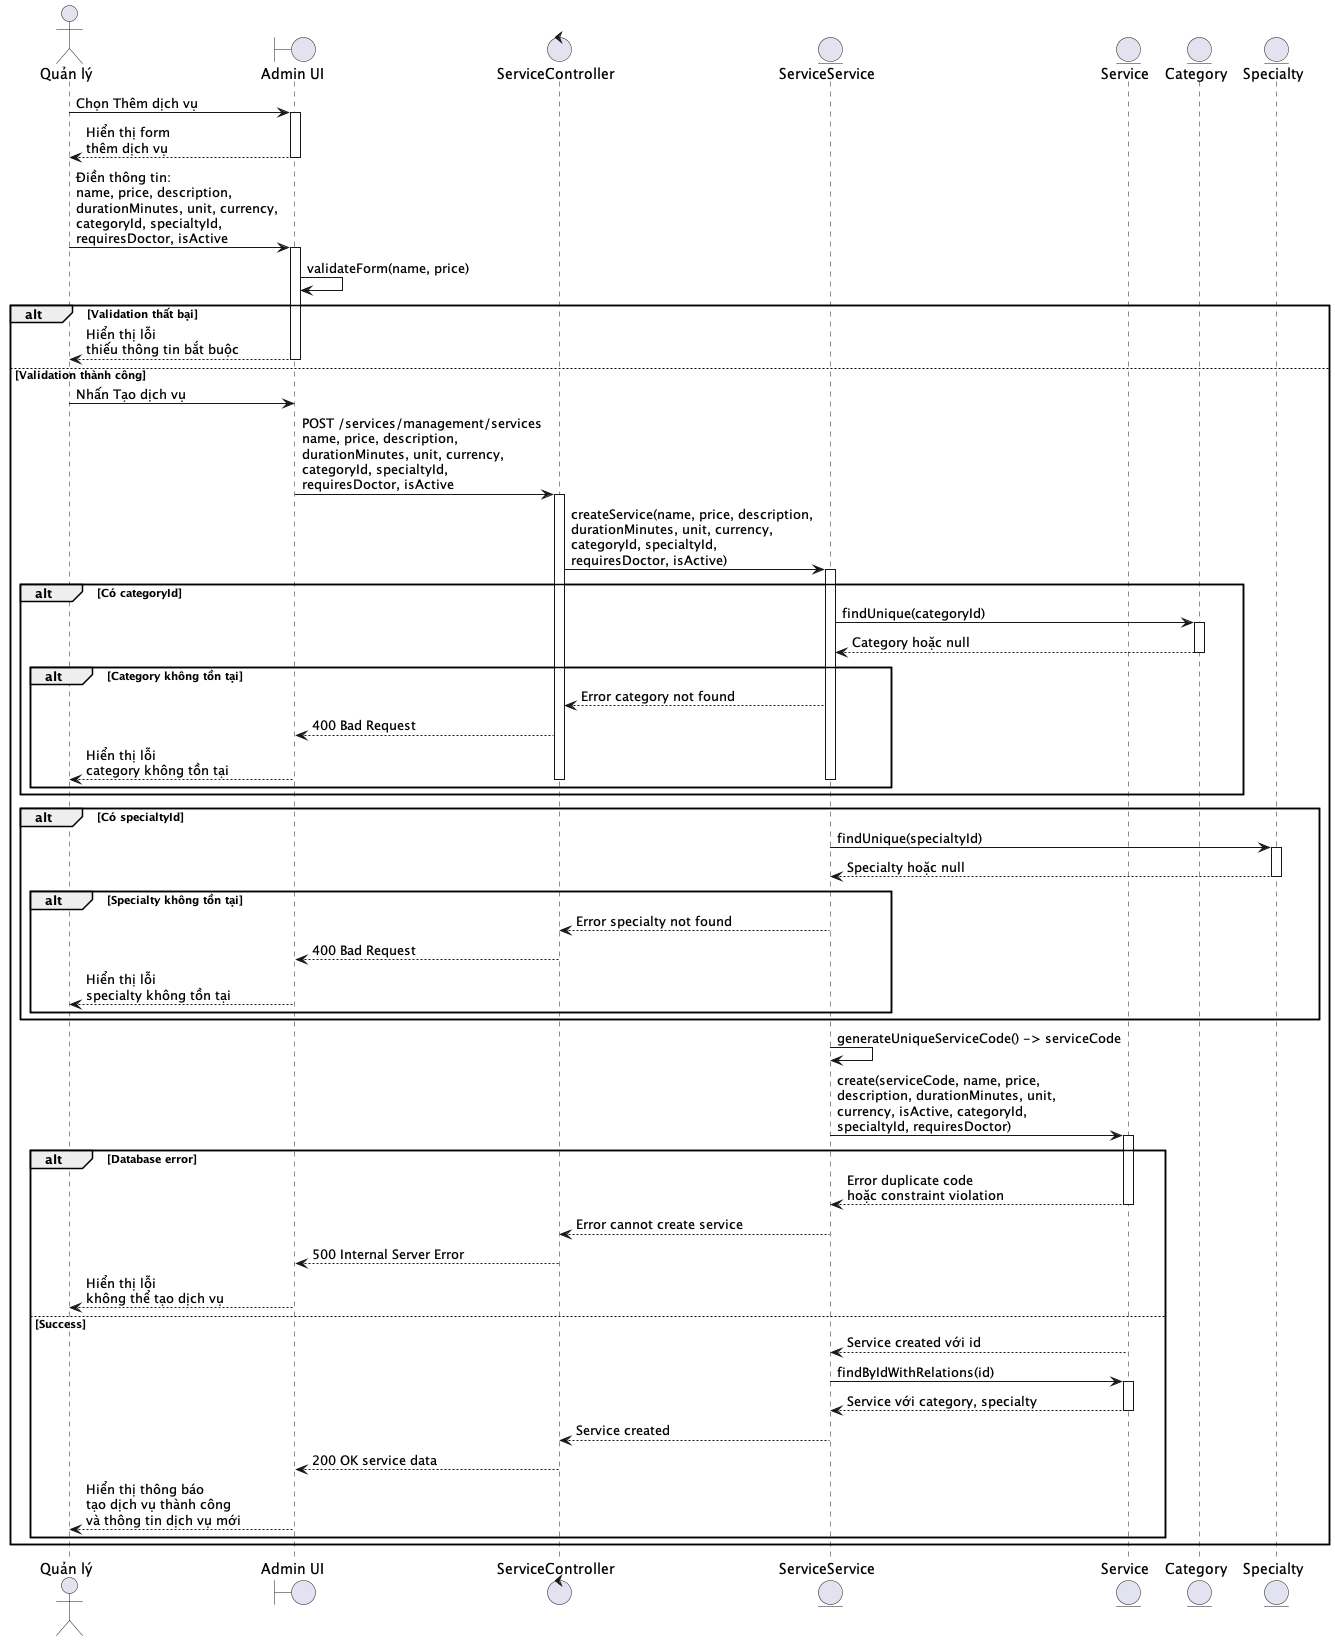

The diagram above was rendered by PlantUML. Its source (embedded in the PNG):
@startuml createServiceSequence

actor "Quản lý" as Admin

boundary "Admin UI" as UI
control "ServiceController" as Controller
entity "ServiceService" as Service
entity "Service" as ServiceEntity
entity "Category" as Category
entity "Specialty" as Specialty


Admin -> UI: Chọn Thêm dịch vụ
activate UI

UI --> Admin: Hiển thị form\nthêm dịch vụ
deactivate UI

Admin -> UI: Điền thông tin:\nname, price, description,\ndurationMinutes, unit, currency,\ncategoryId, specialtyId,\nrequiresDoctor, isActive
activate UI

UI -> UI: validateForm(name, price)

alt Validation thất bại
    UI --> Admin: Hiển thị lỗi\nthiếu thông tin bắt buộc
    deactivate UI
else Validation thành công
    Admin -> UI: Nhấn Tạo dịch vụ

    UI -> Controller: POST /services/management/services\nname, price, description,\ndurationMinutes, unit, currency,\ncategoryId, specialtyId,\nrequiresDoctor, isActive
    activate Controller

    Controller -> Service: createService(name, price, description,\ndurationMinutes, unit, currency,\ncategoryId, specialtyId,\nrequiresDoctor, isActive)
    activate Service

    alt Có categoryId
        Service -> Category: findUnique(categoryId)
        activate Category
        Category --> Service: Category hoặc null
        deactivate Category

        alt Category không tồn tại
            Service --> Controller: Error category not found
            Controller --> UI: 400 Bad Request
            UI --> Admin: Hiển thị lỗi\ncategory không tồn tại
            deactivate UI
            deactivate Controller
            deactivate Service
        end
    end

    alt Có specialtyId
        Service -> Specialty: findUnique(specialtyId)
        activate Specialty
        Specialty --> Service: Specialty hoặc null
        deactivate Specialty

        alt Specialty không tồn tại
            Service --> Controller: Error specialty not found
            Controller --> UI: 400 Bad Request
            UI --> Admin: Hiển thị lỗi\nspecialty không tồn tại
            deactivate UI
            deactivate Controller
            deactivate Service
        end
    end

    Service -> Service: generateUniqueServiceCode() -> serviceCode

    Service -> ServiceEntity: create(serviceCode, name, price,\ndescription, durationMinutes, unit,\ncurrency, isActive, categoryId,\nspecialtyId, requiresDoctor)
    activate ServiceEntity

    alt Database error
        ServiceEntity --> Service: Error duplicate code\nhoặc constraint violation
        deactivate ServiceEntity

        Service --> Controller: Error cannot create service
        deactivate Service

        Controller --> UI: 500 Internal Server Error
        deactivate Controller

        UI --> Admin: Hiển thị lỗi\nkhông thể tạo dịch vụ
        deactivate UI
    else Success
        ServiceEntity --> Service: Service created với id
        deactivate ServiceEntity

        Service -> ServiceEntity: findByIdWithRelations(id)
        activate ServiceEntity
        ServiceEntity --> Service: Service với category, specialty
        deactivate ServiceEntity

        Service --> Controller: Service created
        deactivate Service

        Controller --> UI: 200 OK service data
        deactivate Controller

        UI --> Admin: Hiển thị thông báo\ntạo dịch vụ thành công\nvà thông tin dịch vụ mới
        deactivate UI
    end
end

@enduml